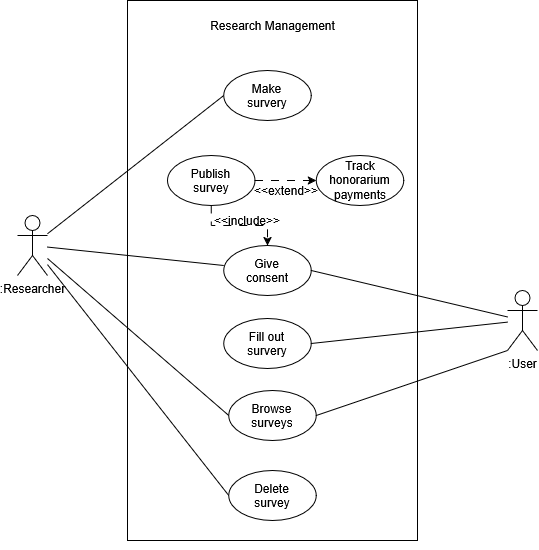

The diagram above was exported from draw.io. Its source (the exported page's mxGraphModel, read from the mxfile embedded in the PNG):
<mxGraphModel dx="1030" dy="563" grid="1" gridSize="10" guides="1" tooltips="1" connect="1" arrows="1" fold="1" page="1" pageScale="1" pageWidth="1169" pageHeight="827" math="0" shadow="0">
  <root>
    <mxCell id="0" />
    <mxCell id="1" parent="0" />
    <mxCell id="MwoTNS0b98EwcKkfS0j7-1" edge="1" parent="1" source="MwoTNS0b98EwcKkfS0j7-4" style="rounded=0;orthogonalLoop=1;jettySize=auto;html=1;entryX=0;entryY=0.5;entryDx=0;entryDy=0;endArrow=none;endFill=0;" target="MwoTNS0b98EwcKkfS0j7-8">
      <mxGeometry relative="1" as="geometry" />
    </mxCell>
    <mxCell id="MwoTNS0b98EwcKkfS0j7-2" edge="1" parent="1" source="MwoTNS0b98EwcKkfS0j7-4" style="rounded=0;orthogonalLoop=1;jettySize=auto;html=1;entryX=0;entryY=0.5;entryDx=0;entryDy=0;endArrow=none;endFill=0;" target="MwoTNS0b98EwcKkfS0j7-15">
      <mxGeometry relative="1" as="geometry" />
    </mxCell>
    <mxCell id="MwoTNS0b98EwcKkfS0j7-3" edge="1" parent="1" source="MwoTNS0b98EwcKkfS0j7-4" style="rounded=0;orthogonalLoop=1;jettySize=auto;html=1;entryX=0;entryY=0.5;entryDx=0;entryDy=0;endArrow=none;endFill=0;" target="MwoTNS0b98EwcKkfS0j7-13">
      <mxGeometry relative="1" as="geometry" />
    </mxCell>
    <mxCell id="MwoTNS0b98EwcKkfS0j7-4" parent="1" style="shape=umlActor;verticalLabelPosition=bottom;verticalAlign=top;html=1;outlineConnect=0;" value=":Researcher" vertex="1">
      <mxGeometry height="60" width="30" x="550" y="325" as="geometry" />
    </mxCell>
    <mxCell id="MwoTNS0b98EwcKkfS0j7-5" parent="1" style="rounded=0;whiteSpace=wrap;html=1;fillColor=none;" value="" vertex="1">
      <mxGeometry height="540" width="290" x="660" y="110" as="geometry" />
    </mxCell>
    <mxCell id="MwoTNS0b98EwcKkfS0j7-6" parent="1" style="text;html=1;whiteSpace=wrap;strokeColor=none;fillColor=none;align=center;verticalAlign=middle;rounded=0;" value="Research Management" vertex="1">
      <mxGeometry height="30" width="142.5" x="733.75" y="120" as="geometry" />
    </mxCell>
    <mxCell id="MwoTNS0b98EwcKkfS0j7-7" edge="1" parent="1" style="rounded=0;orthogonalLoop=1;jettySize=auto;html=1;exitX=0;exitY=0.5;exitDx=0;exitDy=0;endArrow=none;endFill=0;" target="MwoTNS0b98EwcKkfS0j7-4">
      <mxGeometry relative="1" as="geometry">
        <mxPoint x="756.25" y="375" as="sourcePoint" />
      </mxGeometry>
    </mxCell>
    <mxCell id="MwoTNS0b98EwcKkfS0j7-8" parent="1" style="ellipse;whiteSpace=wrap;html=1;shapeInside=1;" value="Make survery" vertex="1">
      <mxGeometry height="50" width="87.5" x="756.25" y="180" as="geometry" />
    </mxCell>
    <mxCell id="MwoTNS0b98EwcKkfS0j7-10" edge="1" parent="1" source="MwoTNS0b98EwcKkfS0j7-5" style="edgeStyle=orthogonalEdgeStyle;rounded=0;orthogonalLoop=1;jettySize=auto;html=1;innerLoopWaypoints=1;exitX=0.5;exitY=1;exitDx=0;exitDy=0;" target="MwoTNS0b98EwcKkfS0j7-5">
      <mxGeometry relative="1" as="geometry" />
    </mxCell>
    <mxCell id="MwoTNS0b98EwcKkfS0j7-11" edge="1" parent="1" source="MwoTNS0b98EwcKkfS0j7-12" style="edgeStyle=orthogonalEdgeStyle;rounded=0;orthogonalLoop=1;jettySize=auto;html=1;exitX=0.5;exitY=1;exitDx=0;exitDy=0;entryX=0.5;entryY=0;entryDx=0;entryDy=0;dashed=1;dashPattern=8 8;" target="MwoTNS0b98EwcKkfS0j7-14">
      <mxGeometry relative="1" as="geometry" />
    </mxCell>
    <mxCell id="MwoTNS0b98EwcKkfS0j7-24" edge="1" parent="1" source="MwoTNS0b98EwcKkfS0j7-12" style="edgeStyle=orthogonalEdgeStyle;rounded=0;orthogonalLoop=1;jettySize=auto;html=1;exitX=1;exitY=0.5;exitDx=0;exitDy=0;entryX=0;entryY=0.5;entryDx=0;entryDy=0;dashed=1;dashPattern=8 8;" target="MwoTNS0b98EwcKkfS0j7-20">
      <mxGeometry relative="1" as="geometry" />
    </mxCell>
    <mxCell id="MwoTNS0b98EwcKkfS0j7-12" parent="1" style="ellipse;whiteSpace=wrap;html=1;shapeInside=1;" value="Publish survey" vertex="1">
      <mxGeometry height="50" width="87.5" x="700" y="265" as="geometry" />
    </mxCell>
    <mxCell id="MwoTNS0b98EwcKkfS0j7-13" parent="1" style="ellipse;whiteSpace=wrap;html=1;shapeInside=1;" value="Delete survey" vertex="1">
      <mxGeometry height="50" width="87.5" x="761.25" y="580" as="geometry" />
    </mxCell>
    <mxCell id="MwoTNS0b98EwcKkfS0j7-14" parent="1" style="ellipse;whiteSpace=wrap;html=1;shapeInside=1;" value="Give consent" vertex="1">
      <mxGeometry height="50" width="87.5" x="756.25" y="355" as="geometry" />
    </mxCell>
    <mxCell id="MwoTNS0b98EwcKkfS0j7-15" parent="1" style="ellipse;whiteSpace=wrap;html=1;shapeInside=1;" value="Browse surveys" vertex="1">
      <mxGeometry height="50" width="87.5" x="761.25" y="500" as="geometry" />
    </mxCell>
    <mxCell id="MwoTNS0b98EwcKkfS0j7-16" parent="1" style="text;html=1;whiteSpace=wrap;strokeColor=none;fillColor=none;align=center;verticalAlign=middle;rounded=0;" value="&amp;lt;&amp;lt;include&amp;gt;&amp;gt;" vertex="1">
      <mxGeometry height="30" width="60" x="750" y="315" as="geometry" />
    </mxCell>
    <mxCell id="MwoTNS0b98EwcKkfS0j7-18" edge="1" parent="1" source="MwoTNS0b98EwcKkfS0j7-17" style="rounded=0;orthogonalLoop=1;jettySize=auto;html=1;entryX=1;entryY=0.5;entryDx=0;entryDy=0;endArrow=none;endFill=0;" target="MwoTNS0b98EwcKkfS0j7-14">
      <mxGeometry relative="1" as="geometry" />
    </mxCell>
    <mxCell id="MwoTNS0b98EwcKkfS0j7-23" edge="1" parent="1" source="MwoTNS0b98EwcKkfS0j7-17" style="rounded=0;orthogonalLoop=1;jettySize=auto;html=1;exitX=0;exitY=1;exitDx=0;exitDy=0;exitPerimeter=0;entryX=1;entryY=0.5;entryDx=0;entryDy=0;endArrow=none;endFill=0;" target="MwoTNS0b98EwcKkfS0j7-15">
      <mxGeometry relative="1" as="geometry" />
    </mxCell>
    <mxCell id="MwoTNS0b98EwcKkfS0j7-26" edge="1" parent="1" source="MwoTNS0b98EwcKkfS0j7-17" style="rounded=0;orthogonalLoop=1;jettySize=auto;html=1;entryX=1;entryY=0.5;entryDx=0;entryDy=0;endArrow=none;endFill=0;" target="MwoTNS0b98EwcKkfS0j7-25">
      <mxGeometry relative="1" as="geometry" />
    </mxCell>
    <mxCell id="MwoTNS0b98EwcKkfS0j7-17" parent="1" style="shape=umlActor;verticalLabelPosition=bottom;verticalAlign=top;html=1;outlineConnect=0;" value=":User" vertex="1">
      <mxGeometry height="60" width="30" x="1040" y="400" as="geometry" />
    </mxCell>
    <mxCell id="MwoTNS0b98EwcKkfS0j7-20" parent="1" style="ellipse;whiteSpace=wrap;html=1;shapeInside=1;" value="Track honorarium payments" vertex="1">
      <mxGeometry height="50" width="87.5" x="848.75" y="265" as="geometry" />
    </mxCell>
    <mxCell id="MwoTNS0b98EwcKkfS0j7-22" parent="1" style="text;html=1;whiteSpace=wrap;strokeColor=none;fillColor=none;align=center;verticalAlign=middle;rounded=0;" value="&amp;lt;&amp;lt;extend&amp;gt;&amp;gt;" vertex="1">
      <mxGeometry height="30" width="60" x="788.75" y="285" as="geometry" />
    </mxCell>
    <mxCell id="MwoTNS0b98EwcKkfS0j7-25" parent="1" style="ellipse;whiteSpace=wrap;html=1;shapeInside=1;" value="Fill out survery" vertex="1">
      <mxGeometry height="50" width="87.5" x="756.25" y="428" as="geometry" />
    </mxCell>
  </root>
</mxGraphModel>